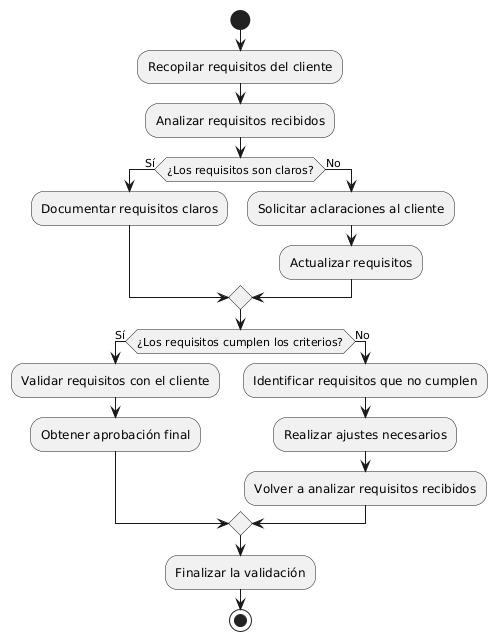

The diagram above was rendered by PlantUML. Its source (embedded in the PNG):
@startuml
start
:Recopilar requisitos del cliente;
:Analizar requisitos recibidos;

if (¿Los requisitos son claros?) then (Sí)
  :Documentar requisitos claros;
else (No)
  :Solicitar aclaraciones al cliente;
  :Actualizar requisitos;
endif

if (¿Los requisitos cumplen los criterios?) then (Sí)
  :Validar requisitos con el cliente;
  :Obtener aprobación final;
else (No)
  :Identificar requisitos que no cumplen;
  :Realizar ajustes necesarios;
  :Volver a analizar requisitos recibidos;
endif

:Finalizar la validación;
stop
@enduml